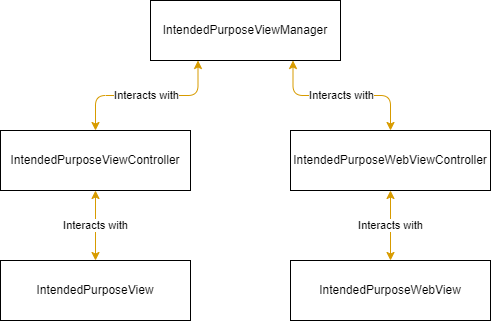

The diagram above was exported from draw.io. Its source (the exported page's mxGraphModel, read from the mxfile embedded in the PNG):
<mxGraphModel dx="1102" dy="857" grid="1" gridSize="10" guides="1" tooltips="1" connect="1" arrows="1" fold="1" page="1" pageScale="1" pageWidth="850" pageHeight="1100" math="0" shadow="0">
  <root>
    <mxCell id="jrX0tyVCV65s-J4JW49C-0" />
    <mxCell id="jrX0tyVCV65s-J4JW49C-1" parent="jrX0tyVCV65s-J4JW49C-0" />
    <mxCell id="jrX0tyVCV65s-J4JW49C-2" value="IntendedPurposeViewManager" style="rounded=0;whiteSpace=wrap;html=1;" parent="jrX0tyVCV65s-J4JW49C-1" vertex="1">
      <mxGeometry x="330" y="60" width="190" height="60" as="geometry" />
    </mxCell>
    <mxCell id="jrX0tyVCV65s-J4JW49C-3" value="IntendedPurposeViewController" style="rounded=0;whiteSpace=wrap;html=1;" parent="jrX0tyVCV65s-J4JW49C-1" vertex="1">
      <mxGeometry x="180" y="190" width="190" height="60" as="geometry" />
    </mxCell>
    <mxCell id="jrX0tyVCV65s-J4JW49C-4" value="Interacts with" style="endArrow=classic;startArrow=classic;html=1;entryX=0.25;entryY=1;entryDx=0;entryDy=0;edgeStyle=orthogonalEdgeStyle;exitX=0.5;exitY=0;exitDx=0;exitDy=0;fillColor=#ffe6cc;strokeColor=#d79b00;" parent="jrX0tyVCV65s-J4JW49C-1" source="jrX0tyVCV65s-J4JW49C-3" target="jrX0tyVCV65s-J4JW49C-2" edge="1">
      <mxGeometry width="50" height="50" relative="1" as="geometry">
        <mxPoint x="275" y="150" as="sourcePoint" />
        <mxPoint x="170" y="260" as="targetPoint" />
      </mxGeometry>
    </mxCell>
    <mxCell id="YTIwwWLTqmUXF2D-dLNb-0" value="IntendedPurposeView" style="rounded=0;whiteSpace=wrap;html=1;" parent="jrX0tyVCV65s-J4JW49C-1" vertex="1">
      <mxGeometry x="180" y="320" width="190" height="60" as="geometry" />
    </mxCell>
    <mxCell id="YTIwwWLTqmUXF2D-dLNb-1" value="Interacts with" style="endArrow=classic;startArrow=classic;html=1;entryX=0.5;entryY=1;entryDx=0;entryDy=0;edgeStyle=orthogonalEdgeStyle;exitX=0.5;exitY=0;exitDx=0;exitDy=0;fillColor=#ffe6cc;strokeColor=#d79b00;" parent="jrX0tyVCV65s-J4JW49C-1" source="YTIwwWLTqmUXF2D-dLNb-0" target="jrX0tyVCV65s-J4JW49C-3" edge="1">
      <mxGeometry width="50" height="50" relative="1" as="geometry">
        <mxPoint x="285" y="200" as="sourcePoint" />
        <mxPoint x="285" y="130" as="targetPoint" />
      </mxGeometry>
    </mxCell>
    <mxCell id="qmMq8XhE2be2at6ZaR7y-0" value="IntendedPurposeWebViewController" style="rounded=0;whiteSpace=wrap;html=1;" parent="jrX0tyVCV65s-J4JW49C-1" vertex="1">
      <mxGeometry x="470" y="190" width="200" height="60" as="geometry" />
    </mxCell>
    <mxCell id="qmMq8XhE2be2at6ZaR7y-1" value="IntendedPurposeWebView" style="rounded=0;whiteSpace=wrap;html=1;" parent="jrX0tyVCV65s-J4JW49C-1" vertex="1">
      <mxGeometry x="470" y="320" width="200" height="60" as="geometry" />
    </mxCell>
    <mxCell id="qmMq8XhE2be2at6ZaR7y-2" value="Interacts with" style="endArrow=classic;startArrow=classic;html=1;entryX=0.5;entryY=1;entryDx=0;entryDy=0;edgeStyle=orthogonalEdgeStyle;exitX=0.5;exitY=0;exitDx=0;exitDy=0;fillColor=#ffe6cc;strokeColor=#d79b00;" parent="jrX0tyVCV65s-J4JW49C-1" source="qmMq8XhE2be2at6ZaR7y-1" target="qmMq8XhE2be2at6ZaR7y-0" edge="1">
      <mxGeometry width="50" height="50" relative="1" as="geometry">
        <mxPoint x="575" y="200" as="sourcePoint" />
        <mxPoint x="575" y="130" as="targetPoint" />
      </mxGeometry>
    </mxCell>
    <mxCell id="qmMq8XhE2be2at6ZaR7y-3" value="Interacts with" style="endArrow=classic;startArrow=classic;html=1;entryX=0.75;entryY=1;entryDx=0;entryDy=0;edgeStyle=orthogonalEdgeStyle;exitX=0.5;exitY=0;exitDx=0;exitDy=0;fillColor=#ffe6cc;strokeColor=#d79b00;" parent="jrX0tyVCV65s-J4JW49C-1" source="qmMq8XhE2be2at6ZaR7y-0" target="jrX0tyVCV65s-J4JW49C-2" edge="1">
      <mxGeometry width="50" height="50" relative="1" as="geometry">
        <mxPoint x="285" y="200" as="sourcePoint" />
        <mxPoint x="387.5" y="130" as="targetPoint" />
      </mxGeometry>
    </mxCell>
  </root>
</mxGraphModel>